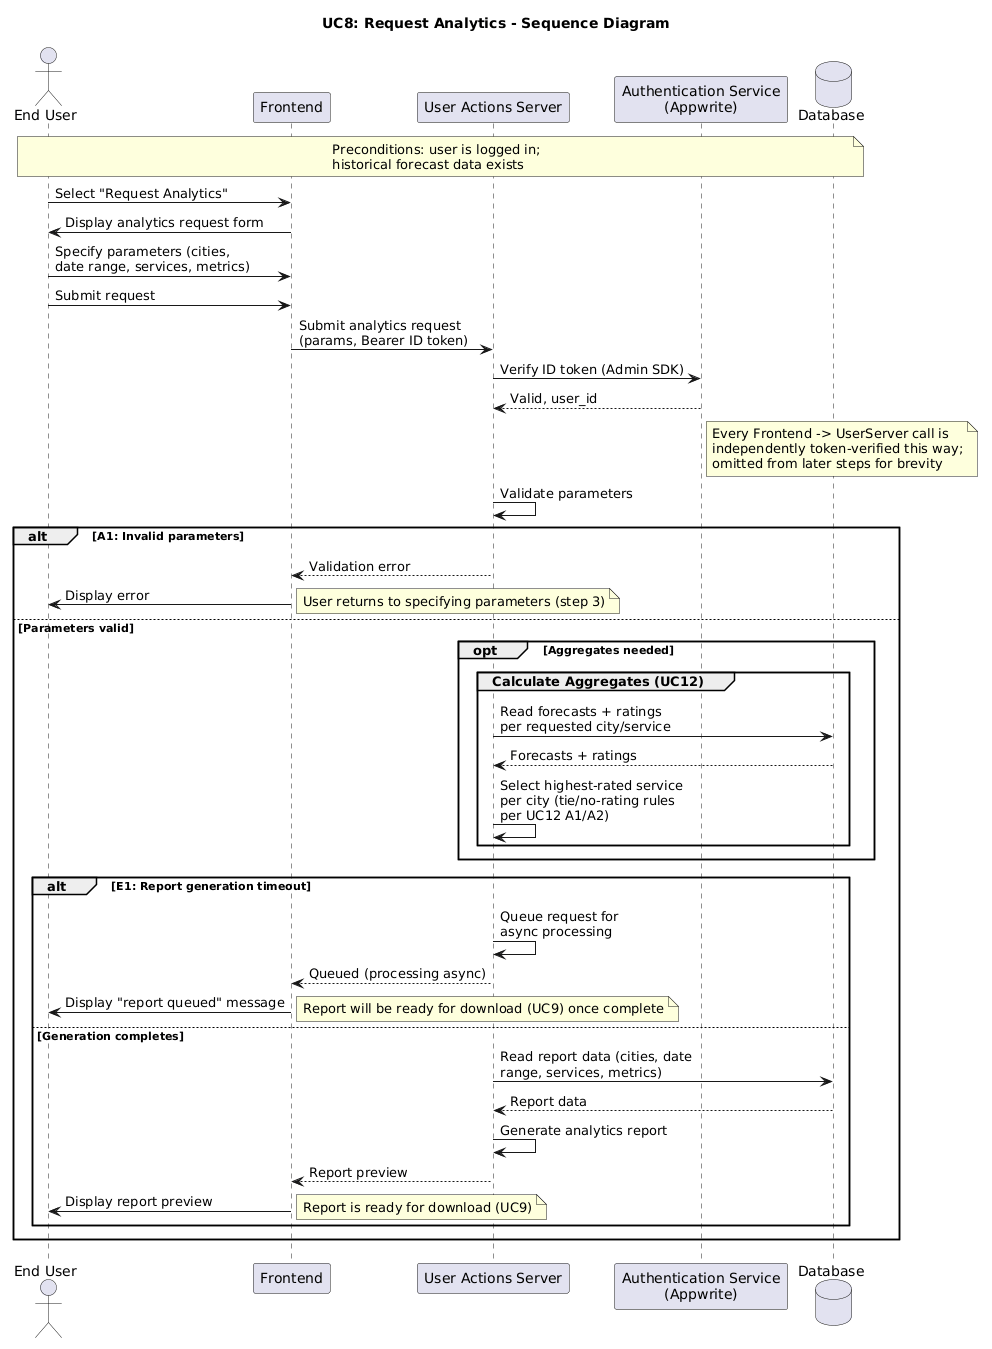

The diagram above was rendered by PlantUML. Its source (embedded in the PNG):
@startuml
title UC8: Request Analytics - Sequence Diagram

actor "End User" as User
participant "Frontend" as Frontend
participant "User Actions Server" as UserServer
participant "Authentication Service\n(Appwrite)" as Auth
database "Database" as DB

note over User, DB
  Preconditions: user is logged in;
  historical forecast data exists
end note

User -> Frontend: Select "Request Analytics"
Frontend -> User: Display analytics request form
User -> Frontend: Specify parameters (cities,\ndate range, services, metrics)
User -> Frontend: Submit request

Frontend -> UserServer: Submit analytics request\n(params, Bearer ID token)
UserServer -> Auth: Verify ID token (Admin SDK)
Auth --> UserServer: Valid, user_id
note right of Auth
  Every Frontend -> UserServer call is
  independently token-verified this way;
  omitted from later steps for brevity
end note

UserServer -> UserServer: Validate parameters

alt A1: Invalid parameters
  UserServer --> Frontend: Validation error
  Frontend -> User: Display error
  note right: User returns to specifying parameters (step 3)
else Parameters valid
  opt Aggregates needed
    group Calculate Aggregates (UC12)
      UserServer -> DB: Read forecasts + ratings\nper requested city/service
      DB --> UserServer: Forecasts + ratings
      UserServer -> UserServer: Select highest-rated service\nper city (tie/no-rating rules\nper UC12 A1/A2)
    end
  end

  alt E1: Report generation timeout
    UserServer -> UserServer: Queue request for\nasync processing
    UserServer --> Frontend: Queued (processing async)
    Frontend -> User: Display "report queued" message
    note right: Report will be ready for download (UC9) once complete
  else Generation completes
    UserServer -> DB: Read report data (cities, date\nrange, services, metrics)
    DB --> UserServer: Report data
    UserServer -> UserServer: Generate analytics report
    UserServer --> Frontend: Report preview
    Frontend -> User: Display report preview
    note right: Report is ready for download (UC9)
  end
end
@enduml